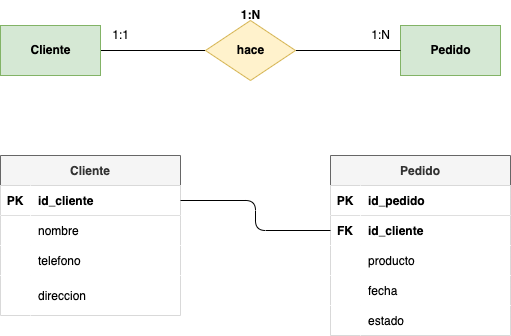

The diagram above was exported from draw.io. Its source (the exported page's mxGraphModel, read from the mxfile embedded in the PNG):
<mxGraphModel dx="677" dy="615" grid="1" gridSize="10" guides="1" tooltips="1" connect="1" arrows="1" fold="1" page="1" pageScale="1" pageWidth="827" pageHeight="1169" math="0" shadow="0">
  <root>
    <mxCell id="0" />
    <mxCell id="1" parent="0" />
    <mxCell id="2" style="edgeStyle=none;html=1;exitX=1;exitY=0.5;exitDx=0;exitDy=0;entryX=0;entryY=0.5;entryDx=0;entryDy=0;endArrow=none;endFill=0;" edge="1" parent="1" source="3" target="6">
      <mxGeometry relative="1" as="geometry" />
    </mxCell>
    <mxCell id="3" value="&lt;b&gt;&lt;font color=&quot;#000000&quot;&gt;Cliente&lt;/font&gt;&lt;/b&gt;" style="html=1;dashed=0;whitespace=wrap;fillColor=#d5e8d4;strokeColor=#82b366;" vertex="1" parent="1">
      <mxGeometry x="100" y="110" width="100" height="50" as="geometry" />
    </mxCell>
    <mxCell id="4" value="&lt;b&gt;&lt;font color=&quot;#000000&quot;&gt;Pedido&lt;/font&gt;&lt;/b&gt;" style="html=1;dashed=0;whitespace=wrap;fillColor=#d5e8d4;strokeColor=#82b366;" vertex="1" parent="1">
      <mxGeometry x="500" y="110" width="100" height="50" as="geometry" />
    </mxCell>
    <mxCell id="5" style="edgeStyle=none;html=1;exitX=1;exitY=0.5;exitDx=0;exitDy=0;entryX=0;entryY=0.5;entryDx=0;entryDy=0;endArrow=none;endFill=0;" edge="1" parent="1" source="6" target="4">
      <mxGeometry relative="1" as="geometry" />
    </mxCell>
    <mxCell id="6" value="&lt;font color=&quot;#000000&quot;&gt;&lt;b&gt;hace&lt;/b&gt;&lt;/font&gt;" style="shape=rhombus;html=1;dashed=0;whitespace=wrap;perimeter=rhombusPerimeter;fillColor=#fff2cc;strokeColor=#d6b656;" vertex="1" parent="1">
      <mxGeometry x="305" y="105" width="90" height="60" as="geometry" />
    </mxCell>
    <mxCell id="7" value="&lt;b&gt;1:N&lt;/b&gt;" style="text;html=1;align=center;verticalAlign=middle;resizable=0;points=[];autosize=1;strokeColor=none;fillColor=none;" vertex="1" parent="1">
      <mxGeometry x="330" y="85" width="40" height="30" as="geometry" />
    </mxCell>
    <mxCell id="8" value="1:1" style="text;html=1;align=center;verticalAlign=middle;resizable=0;points=[];autosize=1;strokeColor=none;fillColor=none;" vertex="1" parent="1">
      <mxGeometry x="200" y="105" width="40" height="30" as="geometry" />
    </mxCell>
    <mxCell id="9" value="1:N" style="text;html=1;align=center;verticalAlign=middle;resizable=0;points=[];autosize=1;strokeColor=none;fillColor=none;" vertex="1" parent="1">
      <mxGeometry x="460" y="105" width="40" height="30" as="geometry" />
    </mxCell>
    <mxCell id="10" value="Cliente" style="shape=table;startSize=30;container=1;collapsible=1;childLayout=tableLayout;fixedRows=1;rowLines=0;fontStyle=1;align=center;resizeLast=1;fillColor=#f5f5f5;strokeColor=#666666;fontColor=#333333;" vertex="1" parent="1">
      <mxGeometry x="100" y="240" width="180" height="160" as="geometry" />
    </mxCell>
    <mxCell id="11" value="" style="shape=tableRow;horizontal=0;startSize=0;swimlaneHead=0;swimlaneBody=0;fillColor=#FFFFFF;collapsible=0;dropTarget=0;points=[[0,0.5],[1,0.5]];portConstraint=eastwest;top=0;left=0;right=0;bottom=1;fontColor=#000000;" vertex="1" parent="10">
      <mxGeometry y="30" width="180" height="30" as="geometry" />
    </mxCell>
    <mxCell id="12" value="PK" style="shape=partialRectangle;connectable=0;fillColor=#FFFFFF;top=0;left=0;bottom=0;right=0;fontStyle=1;overflow=hidden;fontColor=#000000;" vertex="1" parent="11">
      <mxGeometry width="30" height="30" as="geometry">
        <mxRectangle width="30" height="30" as="alternateBounds" />
      </mxGeometry>
    </mxCell>
    <mxCell id="13" value="id_cliente" style="shape=partialRectangle;connectable=0;fillColor=#FFFFFF;top=0;left=0;bottom=0;right=0;align=left;spacingLeft=6;fontStyle=1;overflow=hidden;fontColor=#000000;" vertex="1" parent="11">
      <mxGeometry x="30" width="150" height="30" as="geometry">
        <mxRectangle width="150" height="30" as="alternateBounds" />
      </mxGeometry>
    </mxCell>
    <mxCell id="14" value="" style="shape=tableRow;horizontal=0;startSize=0;swimlaneHead=0;swimlaneBody=0;fillColor=#FFFFFF;collapsible=0;dropTarget=0;points=[[0,0.5],[1,0.5]];portConstraint=eastwest;top=0;left=0;right=0;bottom=0;fontColor=#000000;" vertex="1" parent="10">
      <mxGeometry y="60" width="180" height="30" as="geometry" />
    </mxCell>
    <mxCell id="15" value="" style="shape=partialRectangle;connectable=0;fillColor=#FFFFFF;top=0;left=0;bottom=0;right=0;editable=1;overflow=hidden;fontColor=#000000;" vertex="1" parent="14">
      <mxGeometry width="30" height="30" as="geometry">
        <mxRectangle width="30" height="30" as="alternateBounds" />
      </mxGeometry>
    </mxCell>
    <mxCell id="16" value="nombre" style="shape=partialRectangle;connectable=0;fillColor=#FFFFFF;top=0;left=0;bottom=0;right=0;align=left;spacingLeft=6;overflow=hidden;fontColor=#000000;" vertex="1" parent="14">
      <mxGeometry x="30" width="150" height="30" as="geometry">
        <mxRectangle width="150" height="30" as="alternateBounds" />
      </mxGeometry>
    </mxCell>
    <mxCell id="17" value="" style="shape=tableRow;horizontal=0;startSize=0;swimlaneHead=0;swimlaneBody=0;fillColor=#FFFFFF;collapsible=0;dropTarget=0;points=[[0,0.5],[1,0.5]];portConstraint=eastwest;top=0;left=0;right=0;bottom=0;fontColor=#000000;" vertex="1" parent="10">
      <mxGeometry y="90" width="180" height="30" as="geometry" />
    </mxCell>
    <mxCell id="18" value="" style="shape=partialRectangle;connectable=0;fillColor=#FFFFFF;top=0;left=0;bottom=0;right=0;editable=1;overflow=hidden;fontColor=#000000;" vertex="1" parent="17">
      <mxGeometry width="30" height="30" as="geometry">
        <mxRectangle width="30" height="30" as="alternateBounds" />
      </mxGeometry>
    </mxCell>
    <mxCell id="19" value="telefono" style="shape=partialRectangle;connectable=0;fillColor=#FFFFFF;top=0;left=0;bottom=0;right=0;align=left;spacingLeft=6;overflow=hidden;fontColor=#000000;" vertex="1" parent="17">
      <mxGeometry x="30" width="150" height="30" as="geometry">
        <mxRectangle width="150" height="30" as="alternateBounds" />
      </mxGeometry>
    </mxCell>
    <mxCell id="20" value="" style="shape=tableRow;horizontal=0;startSize=0;swimlaneHead=0;swimlaneBody=0;fillColor=#FFFFFF;collapsible=0;dropTarget=0;points=[[0,0.5],[1,0.5]];portConstraint=eastwest;top=0;left=0;right=0;bottom=0;fontColor=#000000;" vertex="1" parent="10">
      <mxGeometry y="120" width="180" height="40" as="geometry" />
    </mxCell>
    <mxCell id="21" value="" style="shape=partialRectangle;connectable=0;fillColor=#FFFFFF;top=0;left=0;bottom=0;right=0;editable=1;overflow=hidden;fontColor=#000000;" vertex="1" parent="20">
      <mxGeometry width="30" height="40" as="geometry">
        <mxRectangle width="30" height="40" as="alternateBounds" />
      </mxGeometry>
    </mxCell>
    <mxCell id="22" value="direccion" style="shape=partialRectangle;connectable=0;fillColor=#FFFFFF;top=0;left=0;bottom=0;right=0;align=left;spacingLeft=6;overflow=hidden;fontColor=#000000;" vertex="1" parent="20">
      <mxGeometry x="30" width="150" height="40" as="geometry">
        <mxRectangle width="150" height="40" as="alternateBounds" />
      </mxGeometry>
    </mxCell>
    <mxCell id="23" value="Pedido" style="shape=table;startSize=30;container=1;collapsible=1;childLayout=tableLayout;fixedRows=1;rowLines=0;fontStyle=1;align=center;resizeLast=1;fontColor=#333333;fillColor=#f5f5f5;strokeColor=#666666;" vertex="1" parent="1">
      <mxGeometry x="430" y="240" width="180" height="180" as="geometry" />
    </mxCell>
    <mxCell id="24" value="" style="shape=tableRow;horizontal=0;startSize=0;swimlaneHead=0;swimlaneBody=0;fillColor=#FFFFFF;collapsible=0;dropTarget=0;points=[[0,0.5],[1,0.5]];portConstraint=eastwest;top=0;left=0;right=0;bottom=1;fontColor=#000000;" vertex="1" parent="23">
      <mxGeometry y="30" width="180" height="30" as="geometry" />
    </mxCell>
    <mxCell id="25" value="PK" style="shape=partialRectangle;connectable=0;fillColor=#FFFFFF;top=0;left=0;bottom=0;right=0;fontStyle=1;overflow=hidden;fontColor=#000000;" vertex="1" parent="24">
      <mxGeometry width="30" height="30" as="geometry">
        <mxRectangle width="30" height="30" as="alternateBounds" />
      </mxGeometry>
    </mxCell>
    <mxCell id="26" value="id_pedido" style="shape=partialRectangle;connectable=0;fillColor=#FFFFFF;top=0;left=0;bottom=0;right=0;align=left;spacingLeft=6;fontStyle=1;overflow=hidden;fontColor=#000000;" vertex="1" parent="24">
      <mxGeometry x="30" width="150" height="30" as="geometry">
        <mxRectangle width="150" height="30" as="alternateBounds" />
      </mxGeometry>
    </mxCell>
    <mxCell id="27" value="" style="shape=tableRow;horizontal=0;startSize=0;swimlaneHead=0;swimlaneBody=0;fillColor=#FFFFFF;collapsible=0;dropTarget=0;points=[[0,0.5],[1,0.5]];portConstraint=eastwest;top=0;left=0;right=0;bottom=0;fontColor=#000000;" vertex="1" parent="23">
      <mxGeometry y="60" width="180" height="30" as="geometry" />
    </mxCell>
    <mxCell id="28" value="FK" style="shape=partialRectangle;connectable=0;fillColor=#FFFFFF;top=0;left=0;bottom=0;right=0;editable=1;overflow=hidden;fontColor=#000000;fontStyle=1" vertex="1" parent="27">
      <mxGeometry width="30" height="30" as="geometry">
        <mxRectangle width="30" height="30" as="alternateBounds" />
      </mxGeometry>
    </mxCell>
    <mxCell id="29" value="id_cliente" style="shape=partialRectangle;connectable=0;fillColor=#FFFFFF;top=0;left=0;bottom=0;right=0;align=left;spacingLeft=6;overflow=hidden;fontColor=#000000;fontStyle=1" vertex="1" parent="27">
      <mxGeometry x="30" width="150" height="30" as="geometry">
        <mxRectangle width="150" height="30" as="alternateBounds" />
      </mxGeometry>
    </mxCell>
    <mxCell id="30" value="" style="shape=tableRow;horizontal=0;startSize=0;swimlaneHead=0;swimlaneBody=0;fillColor=#FFFFFF;collapsible=0;dropTarget=0;points=[[0,0.5],[1,0.5]];portConstraint=eastwest;top=0;left=0;right=0;bottom=0;fontColor=#000000;" vertex="1" parent="23">
      <mxGeometry y="90" width="180" height="30" as="geometry" />
    </mxCell>
    <mxCell id="31" value="" style="shape=partialRectangle;connectable=0;fillColor=#FFFFFF;top=0;left=0;bottom=0;right=0;editable=1;overflow=hidden;fontColor=#000000;" vertex="1" parent="30">
      <mxGeometry width="30" height="30" as="geometry">
        <mxRectangle width="30" height="30" as="alternateBounds" />
      </mxGeometry>
    </mxCell>
    <mxCell id="32" value="producto" style="shape=partialRectangle;connectable=0;fillColor=#FFFFFF;top=0;left=0;bottom=0;right=0;align=left;spacingLeft=6;overflow=hidden;fontColor=#000000;" vertex="1" parent="30">
      <mxGeometry x="30" width="150" height="30" as="geometry">
        <mxRectangle width="150" height="30" as="alternateBounds" />
      </mxGeometry>
    </mxCell>
    <mxCell id="33" value="" style="shape=tableRow;horizontal=0;startSize=0;swimlaneHead=0;swimlaneBody=0;fillColor=#FFFFFF;collapsible=0;dropTarget=0;points=[[0,0.5],[1,0.5]];portConstraint=eastwest;top=0;left=0;right=0;bottom=0;fontColor=#000000;" vertex="1" parent="23">
      <mxGeometry y="120" width="180" height="30" as="geometry" />
    </mxCell>
    <mxCell id="34" value="" style="shape=partialRectangle;connectable=0;fillColor=#FFFFFF;top=0;left=0;bottom=0;right=0;editable=1;overflow=hidden;fontColor=#000000;" vertex="1" parent="33">
      <mxGeometry width="30" height="30" as="geometry">
        <mxRectangle width="30" height="30" as="alternateBounds" />
      </mxGeometry>
    </mxCell>
    <mxCell id="35" value="fecha" style="shape=partialRectangle;connectable=0;fillColor=#FFFFFF;top=0;left=0;bottom=0;right=0;align=left;spacingLeft=6;overflow=hidden;fontColor=#000000;" vertex="1" parent="33">
      <mxGeometry x="30" width="150" height="30" as="geometry">
        <mxRectangle width="150" height="30" as="alternateBounds" />
      </mxGeometry>
    </mxCell>
    <mxCell id="36" value="" style="shape=tableRow;horizontal=0;startSize=0;swimlaneHead=0;swimlaneBody=0;fillColor=#FFFFFF;collapsible=0;dropTarget=0;points=[[0,0.5],[1,0.5]];portConstraint=eastwest;top=0;left=0;right=0;bottom=0;fontColor=#000000;" vertex="1" parent="23">
      <mxGeometry y="150" width="180" height="30" as="geometry" />
    </mxCell>
    <mxCell id="37" value="" style="shape=partialRectangle;connectable=0;fillColor=#FFFFFF;top=0;left=0;bottom=0;right=0;editable=1;overflow=hidden;fontColor=#000000;" vertex="1" parent="36">
      <mxGeometry width="30" height="30" as="geometry">
        <mxRectangle width="30" height="30" as="alternateBounds" />
      </mxGeometry>
    </mxCell>
    <mxCell id="38" value="estado" style="shape=partialRectangle;connectable=0;fillColor=#FFFFFF;top=0;left=0;bottom=0;right=0;align=left;spacingLeft=6;overflow=hidden;fontColor=#000000;" vertex="1" parent="36">
      <mxGeometry x="30" width="150" height="30" as="geometry">
        <mxRectangle width="150" height="30" as="alternateBounds" />
      </mxGeometry>
    </mxCell>
    <mxCell id="39" style="edgeStyle=orthogonalEdgeStyle;html=1;exitX=1;exitY=0.5;exitDx=0;exitDy=0;entryX=0;entryY=0.5;entryDx=0;entryDy=0;fontColor=#000000;endArrow=none;endFill=0;" edge="1" parent="1" source="11" target="27">
      <mxGeometry relative="1" as="geometry" />
    </mxCell>
  </root>
</mxGraphModel>